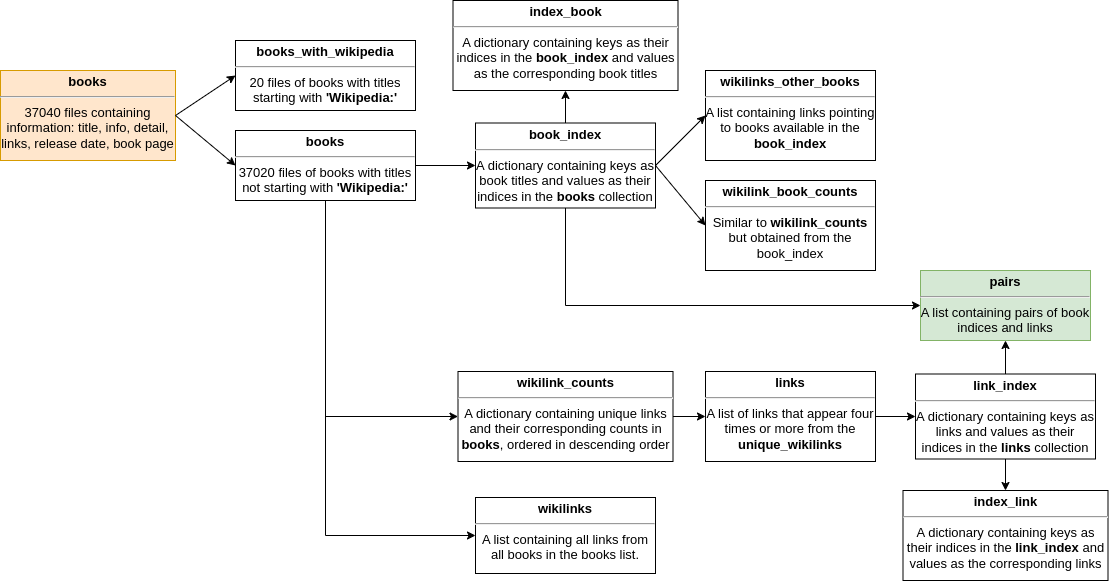

The diagram above was exported from draw.io. Its source (the exported page's mxGraphModel, read from the mxfile embedded in the PNG):
<mxGraphModel dx="1382" dy="803" grid="1" gridSize="10" guides="1" tooltips="1" connect="1" arrows="1" fold="1" page="1" pageScale="1" pageWidth="1169" pageHeight="827" math="0" shadow="0">
  <root>
    <mxCell id="LIZIUx2EZ42_XMdEGP_A-0" />
    <mxCell id="LIZIUx2EZ42_XMdEGP_A-1" parent="LIZIUx2EZ42_XMdEGP_A-0" />
    <mxCell id="LIZIUx2EZ42_XMdEGP_A-2" value="&lt;p style=&quot;margin: 4px 0px 0px; font-size: 13px;&quot;&gt;&lt;b style=&quot;font-size: 13px;&quot;&gt;books&lt;/b&gt;&lt;/p&gt;&lt;hr style=&quot;font-size: 13px;&quot;&gt;&lt;div style=&quot;height: 2px; font-size: 13px;&quot;&gt;37040 files containing information: title, info, detail, links, release date, book page&lt;br style=&quot;font-size: 13px;&quot;&gt;&lt;/div&gt;" style="verticalAlign=top;align=center;overflow=fill;fontSize=13;fontFamily=Helvetica;html=1;whiteSpace=wrap;fillColor=#ffe6cc;strokeColor=#d79b00;" vertex="1" parent="LIZIUx2EZ42_XMdEGP_A-1">
      <mxGeometry x="30" y="194" width="175" height="90" as="geometry" />
    </mxCell>
    <mxCell id="LIZIUx2EZ42_XMdEGP_A-3" value="&lt;p style=&quot;margin: 4px 0px 0px; font-size: 13px;&quot;&gt;&lt;b style=&quot;font-size: 13px;&quot;&gt;books_with_wikipedia&lt;/b&gt;&lt;br style=&quot;font-size: 13px;&quot;&gt;&lt;/p&gt;&lt;hr style=&quot;font-size: 13px;&quot;&gt;&lt;div style=&quot;height: 2px; font-size: 13px;&quot;&gt;20 files of books with titles starting with &lt;b style=&quot;font-size: 13px;&quot;&gt;'Wikipedia:'&lt;/b&gt;&lt;br style=&quot;font-size: 13px;&quot;&gt;&lt;/div&gt;" style="verticalAlign=top;align=center;overflow=fill;fontSize=13;fontFamily=Helvetica;html=1;whiteSpace=wrap;" vertex="1" parent="LIZIUx2EZ42_XMdEGP_A-1">
      <mxGeometry x="265" y="164" width="180" height="70" as="geometry" />
    </mxCell>
    <mxCell id="LIZIUx2EZ42_XMdEGP_A-4" value="&lt;p style=&quot;margin: 4px 0px 0px; font-size: 13px;&quot;&gt;&lt;b style=&quot;font-size: 13px;&quot;&gt;&lt;font style=&quot;font-size: 13px;&quot;&gt;books&lt;/font&gt;&lt;/b&gt;&lt;/p&gt;&lt;hr style=&quot;font-size: 13px;&quot;&gt;&lt;div style=&quot;height: 2px; font-size: 13px;&quot;&gt;37020 files of books with titles not starting with &lt;b style=&quot;font-size: 13px;&quot;&gt;'Wikipedia:'&lt;/b&gt;&lt;br style=&quot;font-size: 13px;&quot;&gt;&lt;/div&gt;" style="verticalAlign=top;align=center;overflow=fill;fontSize=13;fontFamily=Helvetica;html=1;whiteSpace=wrap;" vertex="1" parent="LIZIUx2EZ42_XMdEGP_A-1">
      <mxGeometry x="265" y="254" width="180" height="70" as="geometry" />
    </mxCell>
    <mxCell id="LIZIUx2EZ42_XMdEGP_A-5" value="" style="endArrow=classic;html=1;rounded=0;exitX=1;exitY=0.5;exitDx=0;exitDy=0;entryX=0;entryY=0.5;entryDx=0;entryDy=0;fontSize=13;align=center;" edge="1" parent="LIZIUx2EZ42_XMdEGP_A-1" source="LIZIUx2EZ42_XMdEGP_A-2" target="LIZIUx2EZ42_XMdEGP_A-3">
      <mxGeometry width="50" height="50" relative="1" as="geometry">
        <mxPoint x="55" y="514" as="sourcePoint" />
        <mxPoint x="105" y="464" as="targetPoint" />
      </mxGeometry>
    </mxCell>
    <mxCell id="LIZIUx2EZ42_XMdEGP_A-6" value="" style="endArrow=classic;html=1;rounded=0;exitX=1;exitY=0.5;exitDx=0;exitDy=0;entryX=0;entryY=0.5;entryDx=0;entryDy=0;fontSize=13;align=center;" edge="1" parent="LIZIUx2EZ42_XMdEGP_A-1" source="LIZIUx2EZ42_XMdEGP_A-2" target="LIZIUx2EZ42_XMdEGP_A-4">
      <mxGeometry width="50" height="50" relative="1" as="geometry">
        <mxPoint x="75" y="544" as="sourcePoint" />
        <mxPoint x="125" y="494" as="targetPoint" />
      </mxGeometry>
    </mxCell>
    <mxCell id="LIZIUx2EZ42_XMdEGP_A-7" value="&lt;p style=&quot;margin: 4px 0px 0px; font-size: 13px;&quot;&gt;&lt;b style=&quot;background-color: initial; font-size: 13px;&quot;&gt;book_index&lt;/b&gt;&lt;/p&gt;&lt;hr style=&quot;font-size: 13px;&quot;&gt;&lt;div style=&quot;height: 2px; font-size: 13px;&quot;&gt;A dictionary containing keys as book titles and values as their indices in the &lt;b style=&quot;font-size: 13px;&quot;&gt;books&lt;/b&gt;&amp;nbsp;collection&lt;br style=&quot;font-size: 13px;&quot;&gt;&lt;/div&gt;" style="verticalAlign=top;align=center;overflow=fill;fontSize=13;fontFamily=Helvetica;html=1;whiteSpace=wrap;" vertex="1" parent="LIZIUx2EZ42_XMdEGP_A-1">
      <mxGeometry x="505" y="246.5" width="180" height="85" as="geometry" />
    </mxCell>
    <mxCell id="LIZIUx2EZ42_XMdEGP_A-8" value="" style="endArrow=classic;html=1;rounded=0;entryX=0;entryY=0.5;entryDx=0;entryDy=0;exitX=1;exitY=0.5;exitDx=0;exitDy=0;fontSize=13;align=center;" edge="1" parent="LIZIUx2EZ42_XMdEGP_A-1" source="LIZIUx2EZ42_XMdEGP_A-4" target="LIZIUx2EZ42_XMdEGP_A-7">
      <mxGeometry width="50" height="50" relative="1" as="geometry">
        <mxPoint x="415" y="384" as="sourcePoint" />
        <mxPoint x="465" y="334" as="targetPoint" />
      </mxGeometry>
    </mxCell>
    <mxCell id="LIZIUx2EZ42_XMdEGP_A-9" value="&lt;p style=&quot;margin: 4px 0px 0px; font-size: 13px;&quot;&gt;&lt;b style=&quot;background-color: initial; font-size: 13px;&quot;&gt;index_book&lt;/b&gt;&lt;/p&gt;&lt;hr style=&quot;font-size: 13px;&quot;&gt;&lt;div style=&quot;height: 2px; font-size: 13px;&quot;&gt;A dictionary containing keys as their indices in the &lt;b style=&quot;font-size: 13px;&quot;&gt;book_index&lt;/b&gt; and values as the corresponding book titles&lt;br style=&quot;font-size: 13px;&quot;&gt;&lt;/div&gt;" style="verticalAlign=top;align=center;overflow=fill;fontSize=13;fontFamily=Helvetica;html=1;whiteSpace=wrap;" vertex="1" parent="LIZIUx2EZ42_XMdEGP_A-1">
      <mxGeometry x="482.5" y="124" width="225" height="90" as="geometry" />
    </mxCell>
    <mxCell id="LIZIUx2EZ42_XMdEGP_A-10" value="&lt;p style=&quot;margin: 4px 0px 0px; font-size: 13px;&quot;&gt;&lt;b style=&quot;background-color: initial; font-size: 13px;&quot;&gt;&lt;font style=&quot;font-size: 13px;&quot;&gt;wikilinks&lt;/font&gt;&lt;/b&gt;&lt;/p&gt;&lt;hr style=&quot;font-size: 13px;&quot;&gt;&lt;div style=&quot;height: 2px;&quot;&gt;A list containing all links from all books in the books list.&lt;br&gt;&lt;/div&gt;" style="verticalAlign=top;align=center;overflow=fill;fontSize=13;fontFamily=Helvetica;html=1;whiteSpace=wrap;" vertex="1" parent="LIZIUx2EZ42_XMdEGP_A-1">
      <mxGeometry x="505" y="621" width="180" height="76" as="geometry" />
    </mxCell>
    <mxCell id="LIZIUx2EZ42_XMdEGP_A-11" value="&lt;p style=&quot;margin: 4px 0px 0px; font-size: 13px;&quot;&gt;&lt;b style=&quot;background-color: initial; font-size: 13px;&quot;&gt;&lt;font style=&quot;font-size: 13px;&quot;&gt;wikilinks_other_books&lt;/font&gt;&lt;/b&gt;&lt;/p&gt;&lt;hr style=&quot;font-size: 13px;&quot;&gt;&lt;div style=&quot;height: 2px; font-size: 13px;&quot;&gt;A list containing links pointing to books available in the &lt;b style=&quot;font-size: 13px;&quot;&gt;book_index&lt;/b&gt;&lt;br style=&quot;font-size: 13px;&quot;&gt;&lt;/div&gt;" style="verticalAlign=top;align=center;overflow=fill;fontSize=13;fontFamily=Helvetica;html=1;whiteSpace=wrap;" vertex="1" parent="LIZIUx2EZ42_XMdEGP_A-1">
      <mxGeometry x="735" y="194" width="170" height="90" as="geometry" />
    </mxCell>
    <mxCell id="LIZIUx2EZ42_XMdEGP_A-12" value="" style="endArrow=classic;html=1;rounded=0;exitX=1;exitY=0.5;exitDx=0;exitDy=0;entryX=0;entryY=0.5;entryDx=0;entryDy=0;fontSize=13;align=center;" edge="1" parent="LIZIUx2EZ42_XMdEGP_A-1" source="LIZIUx2EZ42_XMdEGP_A-7" target="LIZIUx2EZ42_XMdEGP_A-11">
      <mxGeometry width="50" height="50" relative="1" as="geometry">
        <mxPoint x="645" y="604" as="sourcePoint" />
        <mxPoint x="695" y="554" as="targetPoint" />
      </mxGeometry>
    </mxCell>
    <mxCell id="LIZIUx2EZ42_XMdEGP_A-13" value="&lt;p style=&quot;margin: 4px 0px 0px; font-size: 13px;&quot;&gt;&lt;b style=&quot;font-size: 13px;&quot;&gt;wikilink_counts&lt;/b&gt;&lt;br style=&quot;font-size: 13px;&quot;&gt;&lt;/p&gt;&lt;hr style=&quot;font-size: 13px;&quot;&gt;&lt;div style=&quot;height: 2px;&quot;&gt;A dictionary containing unique links and their corresponding counts in &lt;b&gt;books&lt;/b&gt;, ordered in descending order&lt;br&gt;&lt;/div&gt;" style="verticalAlign=top;align=center;overflow=fill;fontSize=13;fontFamily=Helvetica;html=1;whiteSpace=wrap;" vertex="1" parent="LIZIUx2EZ42_XMdEGP_A-1">
      <mxGeometry x="487.5" y="495" width="215" height="90" as="geometry" />
    </mxCell>
    <mxCell id="LIZIUx2EZ42_XMdEGP_A-14" value="&lt;p style=&quot;margin: 4px 0px 0px; font-size: 13px;&quot;&gt;&lt;b style=&quot;font-size: 13px;&quot;&gt;pairs&lt;/b&gt;&lt;br style=&quot;font-size: 13px;&quot;&gt;&lt;/p&gt;&lt;hr style=&quot;font-size: 13px;&quot;&gt;&lt;div style=&quot;height: 2px; font-size: 13px;&quot;&gt;A list containing pairs of book indices and links&lt;/div&gt;" style="verticalAlign=top;align=center;overflow=fill;fontSize=13;fontFamily=Helvetica;html=1;whiteSpace=wrap;fillColor=#d5e8d4;strokeColor=#82b366;" vertex="1" parent="LIZIUx2EZ42_XMdEGP_A-1">
      <mxGeometry x="950" y="394" width="170" height="70" as="geometry" />
    </mxCell>
    <mxCell id="LIZIUx2EZ42_XMdEGP_A-15" value="&lt;p style=&quot;margin: 4px 0px 0px; font-size: 13px;&quot;&gt;&lt;b style=&quot;font-size: 13px;&quot;&gt;links&lt;/b&gt;&lt;/p&gt;&lt;hr style=&quot;font-size: 13px;&quot;&gt;&lt;div style=&quot;height: 2px;&quot;&gt;A list of links that appear four times or more from the &lt;b&gt;unique_wikilinks&lt;/b&gt;&lt;br&gt;&lt;/div&gt;" style="verticalAlign=top;align=center;overflow=fill;fontSize=13;fontFamily=Helvetica;html=1;whiteSpace=wrap;" vertex="1" parent="LIZIUx2EZ42_XMdEGP_A-1">
      <mxGeometry x="735" y="495" width="170" height="90" as="geometry" />
    </mxCell>
    <mxCell id="LIZIUx2EZ42_XMdEGP_A-16" value="" style="endArrow=classic;html=1;rounded=0;entryX=0;entryY=0.5;entryDx=0;entryDy=0;exitX=1;exitY=0.5;exitDx=0;exitDy=0;fontSize=13;" edge="1" parent="LIZIUx2EZ42_XMdEGP_A-1" source="LIZIUx2EZ42_XMdEGP_A-13" target="LIZIUx2EZ42_XMdEGP_A-15">
      <mxGeometry width="50" height="50" relative="1" as="geometry">
        <mxPoint x="205" y="635" as="sourcePoint" />
        <mxPoint x="255" y="585" as="targetPoint" />
      </mxGeometry>
    </mxCell>
    <mxCell id="LIZIUx2EZ42_XMdEGP_A-17" value="&lt;p style=&quot;margin: 4px 0px 0px; font-size: 13px;&quot;&gt;&lt;b style=&quot;font-size: 13px;&quot;&gt;wikilink_book_counts&lt;/b&gt;&lt;br style=&quot;font-size: 13px;&quot;&gt;&lt;/p&gt;&lt;hr style=&quot;font-size: 13px;&quot;&gt;&lt;div style=&quot;height: 2px; font-size: 13px;&quot;&gt;Similar to &lt;b style=&quot;font-size: 13px;&quot;&gt;wikilink_counts&lt;/b&gt; but obtained from the book_index&lt;br style=&quot;font-size: 13px;&quot;&gt;&lt;/div&gt;" style="verticalAlign=top;align=center;overflow=fill;fontSize=13;fontFamily=Helvetica;html=1;whiteSpace=wrap;" vertex="1" parent="LIZIUx2EZ42_XMdEGP_A-1">
      <mxGeometry x="735" y="304" width="170" height="90" as="geometry" />
    </mxCell>
    <mxCell id="LIZIUx2EZ42_XMdEGP_A-18" value="" style="endArrow=classic;html=1;rounded=0;entryX=0;entryY=0.5;entryDx=0;entryDy=0;exitX=1;exitY=0.5;exitDx=0;exitDy=0;fontSize=13;" edge="1" parent="LIZIUx2EZ42_XMdEGP_A-1" source="LIZIUx2EZ42_XMdEGP_A-7" target="LIZIUx2EZ42_XMdEGP_A-17">
      <mxGeometry width="50" height="50" relative="1" as="geometry">
        <mxPoint x="535" y="174" as="sourcePoint" />
        <mxPoint x="585" y="124" as="targetPoint" />
      </mxGeometry>
    </mxCell>
    <mxCell id="LIZIUx2EZ42_XMdEGP_A-19" value="&lt;p style=&quot;margin: 4px 0px 0px; font-size: 13px;&quot;&gt;&lt;b style=&quot;background-color: initial; font-size: 13px;&quot;&gt;link_index&lt;/b&gt;&lt;/p&gt;&lt;hr style=&quot;font-size: 13px;&quot;&gt;&lt;div style=&quot;height: 2px;&quot;&gt;A dictionary containing keys as links and values as their indices in the &lt;b&gt;links&lt;/b&gt; collection&lt;br&gt;&lt;/div&gt;" style="verticalAlign=top;align=center;overflow=fill;fontSize=13;fontFamily=Helvetica;html=1;whiteSpace=wrap;" vertex="1" parent="LIZIUx2EZ42_XMdEGP_A-1">
      <mxGeometry x="945" y="497.5" width="180" height="85" as="geometry" />
    </mxCell>
    <mxCell id="LIZIUx2EZ42_XMdEGP_A-20" value="&lt;p style=&quot;margin: 4px 0px 0px; font-size: 13px;&quot;&gt;&lt;b style=&quot;background-color: initial; font-size: 13px;&quot;&gt;index_link&lt;/b&gt;&lt;/p&gt;&lt;hr style=&quot;font-size: 13px;&quot;&gt;&lt;div style=&quot;height: 2px;&quot;&gt;A dictionary containing keys as their indices in the &lt;b&gt;link_index&lt;/b&gt; and values as the corresponding links&lt;br&gt;&lt;/div&gt;" style="verticalAlign=top;align=center;overflow=fill;fontSize=13;fontFamily=Helvetica;html=1;whiteSpace=wrap;" vertex="1" parent="LIZIUx2EZ42_XMdEGP_A-1">
      <mxGeometry x="932.5" y="614" width="205" height="90" as="geometry" />
    </mxCell>
    <mxCell id="LIZIUx2EZ42_XMdEGP_A-21" value="" style="endArrow=classic;html=1;rounded=0;exitX=1;exitY=0.5;exitDx=0;exitDy=0;entryX=0;entryY=0.5;entryDx=0;entryDy=0;fontSize=13;" edge="1" parent="LIZIUx2EZ42_XMdEGP_A-1" source="LIZIUx2EZ42_XMdEGP_A-15" target="LIZIUx2EZ42_XMdEGP_A-19">
      <mxGeometry width="50" height="50" relative="1" as="geometry">
        <mxPoint x="1045" y="375" as="sourcePoint" />
        <mxPoint x="1095" y="325" as="targetPoint" />
      </mxGeometry>
    </mxCell>
    <mxCell id="LIZIUx2EZ42_XMdEGP_A-22" value="" style="endArrow=classic;html=1;rounded=0;exitX=0.5;exitY=1;exitDx=0;exitDy=0;entryX=0.5;entryY=0;entryDx=0;entryDy=0;fontSize=13;" edge="1" parent="LIZIUx2EZ42_XMdEGP_A-1" source="LIZIUx2EZ42_XMdEGP_A-19" target="LIZIUx2EZ42_XMdEGP_A-20">
      <mxGeometry width="50" height="50" relative="1" as="geometry">
        <mxPoint x="515" y="885" as="sourcePoint" />
        <mxPoint x="565" y="835" as="targetPoint" />
      </mxGeometry>
    </mxCell>
    <mxCell id="LIZIUx2EZ42_XMdEGP_A-23" value="" style="endArrow=classic;html=1;rounded=0;exitX=0.5;exitY=0;exitDx=0;exitDy=0;entryX=0.5;entryY=1;entryDx=0;entryDy=0;fontSize=13;" edge="1" parent="LIZIUx2EZ42_XMdEGP_A-1" source="LIZIUx2EZ42_XMdEGP_A-19" target="LIZIUx2EZ42_XMdEGP_A-14">
      <mxGeometry width="50" height="50" relative="1" as="geometry">
        <mxPoint x="1325" y="444" as="sourcePoint" />
        <mxPoint x="1375" y="394" as="targetPoint" />
      </mxGeometry>
    </mxCell>
    <mxCell id="LIZIUx2EZ42_XMdEGP_A-24" value="" style="endArrow=classic;html=1;rounded=0;entryX=0.5;entryY=1;entryDx=0;entryDy=0;exitX=0.5;exitY=0;exitDx=0;exitDy=0;fontSize=13;" edge="1" parent="LIZIUx2EZ42_XMdEGP_A-1" source="LIZIUx2EZ42_XMdEGP_A-7" target="LIZIUx2EZ42_XMdEGP_A-9">
      <mxGeometry width="50" height="50" relative="1" as="geometry">
        <mxPoint x="475" y="414" as="sourcePoint" />
        <mxPoint x="525" y="364" as="targetPoint" />
      </mxGeometry>
    </mxCell>
    <mxCell id="LIZIUx2EZ42_XMdEGP_A-25" value="" style="endArrow=classic;html=1;rounded=0;exitX=0.5;exitY=1;exitDx=0;exitDy=0;entryX=0;entryY=0.5;entryDx=0;entryDy=0;fontSize=13;" edge="1" parent="LIZIUx2EZ42_XMdEGP_A-1" source="LIZIUx2EZ42_XMdEGP_A-7" target="LIZIUx2EZ42_XMdEGP_A-14">
      <mxGeometry width="50" height="50" relative="1" as="geometry">
        <mxPoint x="395" y="444" as="sourcePoint" />
        <mxPoint x="445" y="394" as="targetPoint" />
        <Array as="points">
          <mxPoint x="595" y="429" />
        </Array>
      </mxGeometry>
    </mxCell>
    <mxCell id="LIZIUx2EZ42_XMdEGP_A-26" value="" style="endArrow=classic;html=1;rounded=0;exitX=0.5;exitY=1;exitDx=0;exitDy=0;entryX=0;entryY=0.5;entryDx=0;entryDy=0;fontSize=13;" edge="1" parent="LIZIUx2EZ42_XMdEGP_A-1" source="LIZIUx2EZ42_XMdEGP_A-4" target="LIZIUx2EZ42_XMdEGP_A-13">
      <mxGeometry width="50" height="50" relative="1" as="geometry">
        <mxPoint x="185" y="584" as="sourcePoint" />
        <mxPoint x="235" y="534" as="targetPoint" />
        <Array as="points">
          <mxPoint x="355" y="540" />
        </Array>
      </mxGeometry>
    </mxCell>
    <mxCell id="LIZIUx2EZ42_XMdEGP_A-27" value="" style="endArrow=classic;html=1;rounded=0;entryX=0;entryY=0.5;entryDx=0;entryDy=0;exitX=0.5;exitY=1;exitDx=0;exitDy=0;fontSize=13;" edge="1" parent="LIZIUx2EZ42_XMdEGP_A-1" source="LIZIUx2EZ42_XMdEGP_A-4" target="LIZIUx2EZ42_XMdEGP_A-10">
      <mxGeometry width="50" height="50" relative="1" as="geometry">
        <mxPoint x="275" y="714" as="sourcePoint" />
        <mxPoint x="325" y="664" as="targetPoint" />
        <Array as="points">
          <mxPoint x="355" y="659" />
        </Array>
      </mxGeometry>
    </mxCell>
  </root>
</mxGraphModel>